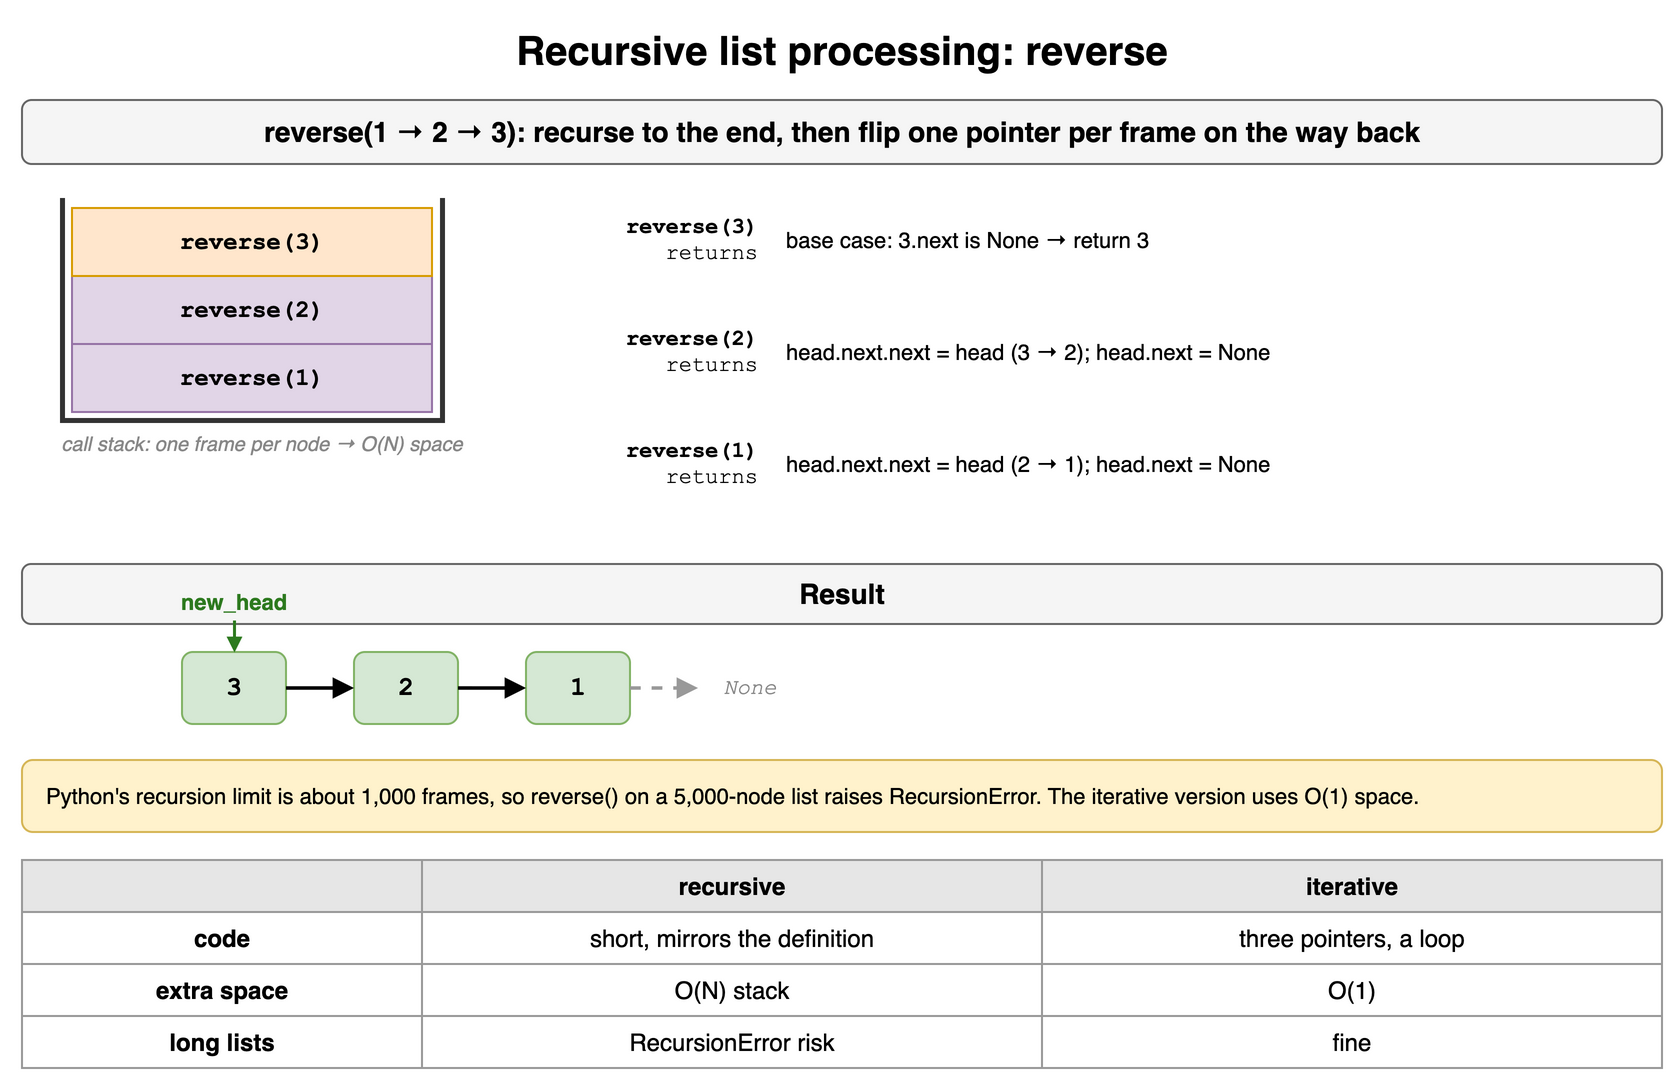

The diagram above was exported from draw.io. Its source (the exported page's mxGraphModel, read from the mxfile embedded in the PNG):
<mxGraphModel dx="900" dy="564" grid="1" gridSize="10" guides="1" tooltips="1" connect="1" arrows="1" fold="1" page="1" pageScale="1" pageWidth="900" pageHeight="564" math="0" shadow="0">
  <root>
    <mxCell id="0" />
    <mxCell id="1" parent="0" />
    <mxCell id="l8c1" value="Recursive list processing: reverse" style="text;html=1;align=center;verticalAlign=middle;whiteSpace=wrap;fontSize=20;fontStyle=1;" vertex="1" parent="1">
      <mxGeometry x="40" y="10" width="820" height="30" as="geometry" />
    </mxCell>
    <mxCell id="l8c2" value="reverse(1 → 2 → 3): recurse to the end, then flip one pointer per frame on the way back" style="rounded=1;whiteSpace=wrap;html=1;fillColor=#f5f5f5;strokeColor=#666666;fontStyle=1;fontSize=14;" vertex="1" parent="1">
      <mxGeometry x="40" y="50" width="820" height="32" as="geometry" />
    </mxCell>
    <mxCell id="l8c3" value="" style="shape=partialRectangle;whiteSpace=wrap;html=1;top=0;fillColor=none;strokeWidth=2.5;strokeColor=#333333;" vertex="1" parent="1">
      <mxGeometry x="60" y="100" width="190" height="110" as="geometry" />
    </mxCell>
    <mxCell id="l8c4" value="reverse(1)" style="rounded=0;whiteSpace=wrap;html=1;fontStyle=1;fontSize=14;fillColor=#e1d5e7;strokeColor=#9673a6;fontFamily=Courier New;fontSize=12;" vertex="1" parent="1">
      <mxGeometry x="65" y="172" width="180" height="34" as="geometry" />
    </mxCell>
    <mxCell id="l8c5" value="reverse(2)" style="rounded=0;whiteSpace=wrap;html=1;fontStyle=1;fontSize=14;fillColor=#e1d5e7;strokeColor=#9673a6;fontFamily=Courier New;fontSize=12;" vertex="1" parent="1">
      <mxGeometry x="65" y="138" width="180" height="34" as="geometry" />
    </mxCell>
    <mxCell id="l8c6" value="reverse(3)" style="rounded=0;whiteSpace=wrap;html=1;fontStyle=1;fontSize=14;fillColor=#ffe6cc;strokeColor=#d79b00;fontFamily=Courier New;fontSize=12;" vertex="1" parent="1">
      <mxGeometry x="65" y="104" width="180" height="34" as="geometry" />
    </mxCell>
    <mxCell id="l8c7" value="call stack: one frame per node → O(N) space" style="text;html=1;align=center;verticalAlign=middle;whiteSpace=wrap;fontSize=10;fontStyle=2;fontColor=#888888;" vertex="1" parent="1">
      <mxGeometry x="40" y="214" width="240" height="16" as="geometry" />
    </mxCell>
    <mxCell id="l8c8" value="&lt;b&gt;reverse(3)&lt;/b&gt; returns" style="text;html=1;align=center;verticalAlign=middle;whiteSpace=wrap;fontSize=11;align=right;fontFamily=Courier New;" vertex="1" parent="1">
      <mxGeometry x="300" y="100" width="110" height="40" as="geometry" />
    </mxCell>
    <mxCell id="l8c9" value="base case: 3.next is None → return 3" style="text;html=1;align=center;verticalAlign=middle;whiteSpace=wrap;fontSize=11;align=left;" vertex="1" parent="1">
      <mxGeometry x="420" y="100" width="440" height="40" as="geometry" />
    </mxCell>
    <mxCell id="l8c10" value="&lt;b&gt;reverse(2)&lt;/b&gt; returns" style="text;html=1;align=center;verticalAlign=middle;whiteSpace=wrap;fontSize=11;align=right;fontFamily=Courier New;" vertex="1" parent="1">
      <mxGeometry x="300" y="156" width="110" height="40" as="geometry" />
    </mxCell>
    <mxCell id="l8c11" value="head.next.next = head (3 → 2); head.next = None" style="text;html=1;align=center;verticalAlign=middle;whiteSpace=wrap;fontSize=11;align=left;" vertex="1" parent="1">
      <mxGeometry x="420" y="156" width="440" height="40" as="geometry" />
    </mxCell>
    <mxCell id="l8c12" value="&lt;b&gt;reverse(1)&lt;/b&gt; returns" style="text;html=1;align=center;verticalAlign=middle;whiteSpace=wrap;fontSize=11;align=right;fontFamily=Courier New;" vertex="1" parent="1">
      <mxGeometry x="300" y="212" width="110" height="40" as="geometry" />
    </mxCell>
    <mxCell id="l8c13" value="head.next.next = head (2 → 1); head.next = None" style="text;html=1;align=center;verticalAlign=middle;whiteSpace=wrap;fontSize=11;align=left;" vertex="1" parent="1">
      <mxGeometry x="420" y="212" width="440" height="40" as="geometry" />
    </mxCell>
    <mxCell id="l8c14" value="Result" style="rounded=1;whiteSpace=wrap;html=1;fillColor=#f5f5f5;strokeColor=#666666;fontStyle=1;fontSize=14;" vertex="1" parent="1">
      <mxGeometry x="40" y="282" width="820" height="30" as="geometry" />
    </mxCell>
    <mxCell id="l8c15" value="3" style="rounded=1;whiteSpace=wrap;html=1;fontFamily=Courier New;fontSize=13;fontStyle=1;fillColor=#d5e8d4;strokeColor=#82b366;" vertex="1" parent="1">
      <mxGeometry x="120" y="326" width="52" height="36" as="geometry" />
    </mxCell>
    <mxCell id="l8c16" value="2" style="rounded=1;whiteSpace=wrap;html=1;fontFamily=Courier New;fontSize=13;fontStyle=1;fillColor=#d5e8d4;strokeColor=#82b366;" vertex="1" parent="1">
      <mxGeometry x="206" y="326" width="52" height="36" as="geometry" />
    </mxCell>
    <mxCell id="l8c17" value="" style="endArrow=block;html=1;strokeWidth=1.8;endSize=6;" edge="1" parent="1" source="l8c15" target="l8c16">
      <mxGeometry relative="1" as="geometry" />
    </mxCell>
    <mxCell id="l8c18" value="1" style="rounded=1;whiteSpace=wrap;html=1;fontFamily=Courier New;fontSize=13;fontStyle=1;fillColor=#d5e8d4;strokeColor=#82b366;" vertex="1" parent="1">
      <mxGeometry x="292" y="326" width="52" height="36" as="geometry" />
    </mxCell>
    <mxCell id="l8c19" value="" style="endArrow=block;html=1;strokeWidth=1.8;endSize=6;" edge="1" parent="1" source="l8c16" target="l8c18">
      <mxGeometry relative="1" as="geometry" />
    </mxCell>
    <mxCell id="l8c20" value="None" style="text;html=1;align=center;verticalAlign=middle;whiteSpace=wrap;fontSize=11;fontStyle=2;fontColor=#888888;fontFamily=Courier New;" vertex="1" parent="1">
      <mxGeometry x="378" y="326" width="52" height="36" as="geometry" />
    </mxCell>
    <mxCell id="l8c21" value="" style="endArrow=block;html=1;strokeWidth=1.8;endSize=6;dashed=1;strokeColor=#999999;" edge="1" parent="1" source="l8c18" target="l8c20">
      <mxGeometry relative="1" as="geometry" />
    </mxCell>
    <mxCell id="l8c22" value="new_head" style="text;html=1;align=center;verticalAlign=middle;whiteSpace=wrap;fontSize=11;fontStyle=1;fontColor=#2d7a1f;" vertex="1" parent="1">
      <mxGeometry x="106" y="292" width="80" height="18" as="geometry" />
    </mxCell>
    <mxCell id="l8c23" value="" style="endArrow=block;html=1;strokeColor=#2d7a1f;endSize=4;strokeWidth=1.5;" edge="1" parent="1">
      <mxGeometry relative="1" as="geometry">
        <mxPoint x="146.0" y="310" as="sourcePoint" />
        <mxPoint x="146.0" y="326" as="targetPoint" />
        <Array as="points" />
      </mxGeometry>
    </mxCell>
    <mxCell id="l8c24" value="Python's recursion limit is about 1,000 frames, so reverse() on a 5,000-node list raises RecursionError. The iterative version uses O(1) space." style="rounded=1;whiteSpace=wrap;html=1;align=left;spacingLeft=10;fontSize=11;fillColor=#fff2cc;strokeColor=#d6b656;" vertex="1" parent="1">
      <mxGeometry x="40" y="380" width="820" height="36" as="geometry" />
    </mxCell>
    <mxCell id="l8c25" value="" style="whiteSpace=wrap;html=1;fillColor=#e6e6e6;strokeColor=#999999;fontStyle=1;fontSize=12;" vertex="1" parent="1">
      <mxGeometry x="40" y="430" width="200" height="26" as="geometry" />
    </mxCell>
    <mxCell id="l8c26" value="recursive" style="whiteSpace=wrap;html=1;fillColor=#e6e6e6;strokeColor=#999999;fontStyle=1;fontSize=12;" vertex="1" parent="1">
      <mxGeometry x="240" y="430" width="310" height="26" as="geometry" />
    </mxCell>
    <mxCell id="l8c27" value="iterative" style="whiteSpace=wrap;html=1;fillColor=#e6e6e6;strokeColor=#999999;fontStyle=1;fontSize=12;" vertex="1" parent="1">
      <mxGeometry x="550" y="430" width="310" height="26" as="geometry" />
    </mxCell>
    <mxCell id="l8c28" value="code" style="whiteSpace=wrap;html=1;strokeColor=#999999;fontSize=12;fillColor=#ffffff;fontStyle=1;" vertex="1" parent="1">
      <mxGeometry x="40" y="456" width="200" height="26" as="geometry" />
    </mxCell>
    <mxCell id="l8c29" value="short, mirrors the definition" style="whiteSpace=wrap;html=1;strokeColor=#999999;fontSize=12;fillColor=#ffffff;" vertex="1" parent="1">
      <mxGeometry x="240" y="456" width="310" height="26" as="geometry" />
    </mxCell>
    <mxCell id="l8c30" value="three pointers, a loop" style="whiteSpace=wrap;html=1;strokeColor=#999999;fontSize=12;fillColor=#ffffff;" vertex="1" parent="1">
      <mxGeometry x="550" y="456" width="310" height="26" as="geometry" />
    </mxCell>
    <mxCell id="l8c31" value="extra space" style="whiteSpace=wrap;html=1;strokeColor=#999999;fontSize=12;fillColor=#ffffff;fontStyle=1;" vertex="1" parent="1">
      <mxGeometry x="40" y="482" width="200" height="26" as="geometry" />
    </mxCell>
    <mxCell id="l8c32" value="O(N) stack" style="whiteSpace=wrap;html=1;strokeColor=#999999;fontSize=12;fillColor=#ffffff;" vertex="1" parent="1">
      <mxGeometry x="240" y="482" width="310" height="26" as="geometry" />
    </mxCell>
    <mxCell id="l8c33" value="O(1)" style="whiteSpace=wrap;html=1;strokeColor=#999999;fontSize=12;fillColor=#ffffff;" vertex="1" parent="1">
      <mxGeometry x="550" y="482" width="310" height="26" as="geometry" />
    </mxCell>
    <mxCell id="l8c34" value="long lists" style="whiteSpace=wrap;html=1;strokeColor=#999999;fontSize=12;fillColor=#ffffff;fontStyle=1;" vertex="1" parent="1">
      <mxGeometry x="40" y="508" width="200" height="26" as="geometry" />
    </mxCell>
    <mxCell id="l8c35" value="RecursionError risk" style="whiteSpace=wrap;html=1;strokeColor=#999999;fontSize=12;fillColor=#ffffff;" vertex="1" parent="1">
      <mxGeometry x="240" y="508" width="310" height="26" as="geometry" />
    </mxCell>
    <mxCell id="l8c36" value="fine" style="whiteSpace=wrap;html=1;strokeColor=#999999;fontSize=12;fillColor=#ffffff;" vertex="1" parent="1">
      <mxGeometry x="550" y="508" width="310" height="26" as="geometry" />
    </mxCell>
  </root>
</mxGraphModel>